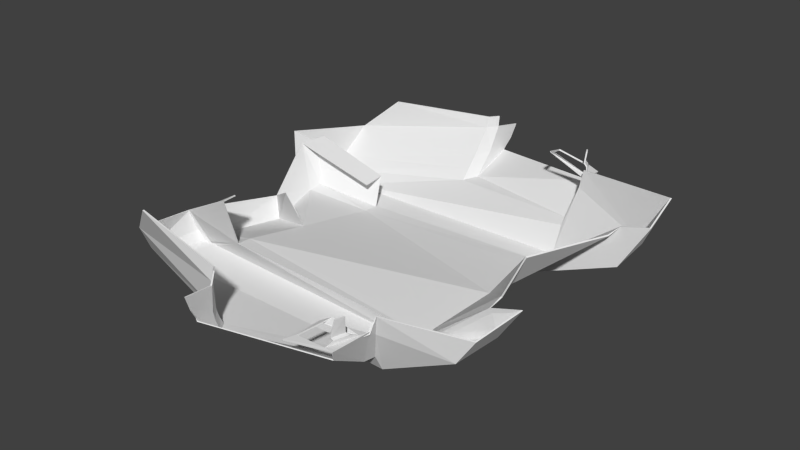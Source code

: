 # Source: tank-retro_wreckage.blend  (saved by Blender 2.77.0; exported with 4.5.12 LTS)
import bpy
from mathutils import Matrix  # noqa: F401  (used for matrix-valued properties, if any)

bpy.ops.wm.read_factory_settings(use_empty=True)
scene = bpy.context.scene
scene.name = 'Scene'

# ---- collections
col_collection_1 = bpy.data.collections.new('Collection 1'); scene.collection.children.link(col_collection_1)

# ---- materials (node trees are filled in below, after node groups)
mat_material = bpy.data.materials.new('Material')
mat_material.alpha_threshold = 0.0
mat_material.use_transparent_shadow = False
mat_material.roughness = 0.5
mat_material.line_color = (0.0, 0.0, 0.0, 1.0)

# ---- material node trees

# ---- world
world_world = bpy.data.worlds.new('World'); scene.world = world_world
world_world.color = (0.05088, 0.05088, 0.05088)
world_world.use_sun_shadow = False
world_world.sun_shadow_jitter_overblur = 0.0
world_world.cycles.sampling_method = 'NONE'
world_world.cycles.sample_map_resolution = 256

# ---- meshes
me_cube = bpy.data.meshes.new('Cube')
me_cube.from_pydata([(4.141, -2.493, 0.5283), (-3.599, -2.61, 0.9405), (-3.335, -0.3184, 0.6065), (4.14, -2.96, 0.5147), (-3.565, -3.123, 1.013), (3.79, -2.867, 0.02351), (-5.405, -2.479, 0.04356), (3.798, -4.488, 0.029), (-5.266, -4.122, 0.03032), (6.603, -3.885, 1.799), (7.075, -2.385, 2.288), (6.074, -4.059, 0.9728), (6.373, -2.514, 1.192), (-6.57, -2.666, 1.145), (-5.954, -5.229, 1.667), (-6.324, -4.585, 0.5321), (-6.384, -2.474, 0.3633), (-6.135, -2.437, 0.009892), (-6.113, -4.341, 0.1789), (-4.545, -6.04, 3.047), (3.803, -4.799, 0.618), (-0.9956, -6.187, 0.4034), (-0.8951, -6.458, 2.565), (4.27, -5.248, 2.332), (4.124, -5.129, 1.658), (-0.9928, -6.469, 1.084), (-0.9413, -6.546, 2.096), (-1.002, -6.351, 0.7309), (3.775, -5.239, 0.6678), (-0.7141, -6.586, 0.465), (-0.6272, -6.704, 2.635), (4.177, -5.429, 1.864), (4.191, -5.442, 1.929), (-0.7034, -6.834, 1.297), (-0.6675, -6.812, 2.182), (-0.7135, -6.758, 0.951), (4.053, -6.756, 1.609), (-0.5638, -7.497, 1.326), (2.746, -7.312, 2.028), (4.199, -6.926, 2.022), (-0.5412, -7.707, 1.798), (-0.4947, -7.905, 2.36), (-0.5731, -7.52, 1.458), (2.85, -5.988, 2.019), (4.137, -5.774, 1.966), (4.126, -5.763, 1.91), (3.897, -6.906, 2.035), (2.888, -6.94, 2.04), (3.067, -5.73, 2.086), (4.075, -6.109, 2.117), (3.958, -6.637, 2.136), (3.983, -6.175, 2.179), (3.87, -6.655, 2.193), (4.029, -6.237, 2.721), (3.941, -6.525, 2.717), (5.564, 0.01563, 2.376), (6.238, -2.176, 2.29), (6.172, -2.623, 2.134), (-3.71, -3.508, 2.706), (-3.751, -0.6547, 1.938), (-3.903, -2.843, 2.6), (-5.625, -2.154, 0.2868), (-5.26, 0.3441, 0.0233), (-5.57, -2.677, 0.2637), (-5.847, -3.163, 1.49), (-5.708, 0.6838, 0.727), (-6.069, -2.306, 1.291), (4.324, 0.0, 0.6599), (4.141, 2.464, 0.5283), (-3.099, 2.614, 0.1589), (4.14, 2.929, 0.5151), (-3.069, 3.126, 0.171), (3.79, 2.833, 0.02351), (-5.268, 2.445, 0.01384), (3.798, 4.454, 0.01269), (-5.22, 4.236, 0.02724), (7.977, 4.182, 3.535), (7.97, 3.003, 2.95), (7.142, 4.234, 1.667), (7.093, 2.798, 1.423), (-6.821, 2.832, 2.289), (-5.999, 5.904, 1.763), (-6.357, 4.976, 0.658), (-6.552, 2.569, 0.9866), (-6.202, 2.466, 0.4905), (-6.127, 4.583, 0.2632), (-4.545, 6.217, 3.031), (3.859, 4.804, 1.013), (-0.9956, 5.725, 0.9233), (-0.8951, 7.084, 3.071), (4.335, 5.215, 3.065), (4.253, 5.138, 2.426), (-0.9928, 6.371, 1.677), (-0.9413, 7.022, 2.655), (-1.002, 6.042, 1.3), (3.826, 5.166, 1.122), (-0.7141, 6.214, 0.9799), (-0.6272, 7.339, 3.093), (4.283, 5.353, 2.65), (4.291, 5.362, 2.715), (-0.7034, 6.931, 1.847), (-0.6675, 7.334, 2.685), (-0.7135, 6.649, 1.502), (4.056, 6.18, 2.228), (-0.5638, 7.625, 1.657), (2.746, 6.231, 3.04), (4.2, 6.355, 2.58), (-0.5412, 7.974, 2.055), (-0.4947, 8.229, 2.553), (-0.5731, 7.7, 1.784), (2.867, 5.336, 3.307), (4.217, 5.561, 2.778), (4.211, 5.555, 2.723), (3.903, 6.197, 2.805), (2.888, 5.907, 3.195), (3.1, 5.237, 3.368), (4.123, 5.737, 2.942), (3.972, 6.024, 2.942), (4.02, 5.738, 3.053), (3.879, 5.996, 3.045), (4.03, 5.822, 3.437), (3.941, 5.995, 3.435), (5.564, 0.02767, 2.376), (6.811, 2.605, 2.488), (6.928, 3.078, 2.65), (-3.103, 3.502, 1.278), (-3.2, 2.824, 1.139), (-5.48, 2.186, 0.4513), (-5.417, 2.678, 0.5501), (-5.806, 3.377, 2.172), (-6.15, 2.519, 2.077)], [], [(67, 0, 1, 2), (67, 55, 56, 0), (0, 56, 57, 3), (1, 0, 3, 4), (17, 6, 8, 18), (3, 57, 10, 12, 5), (4, 3, 5, 6), (14, 15, 25, 26), (6, 5, 7, 8), (5, 12, 11, 7), (12, 10, 9, 11), (13, 16, 15, 14), (16, 17, 18, 15), (27, 21, 29, 35), (19, 14, 26, 22), (15, 18, 27, 25), (7, 11, 24, 20), (11, 9, 23, 24), (8, 7, 20, 21), (18, 8, 21, 27), (29, 28, 36, 37), (22, 26, 34, 30), (24, 23, 31, 32), (21, 20, 28, 29), (20, 24, 32, 28), (26, 25, 33, 34), (25, 27, 35, 33), (28, 32, 39, 36), (34, 33, 40, 41), (33, 35, 42, 40), (35, 29, 37, 42), (32, 31, 45, 44), (31, 43, 48, 45), (38, 39, 46, 47), (43, 38, 47, 48), (39, 32, 44, 46), (46, 44, 49, 50), (52, 51, 53, 54), (50, 49, 51, 52), (13, 58, 4, 6, 17, 16), (2, 1, 61, 62), (58, 60, 66, 64), (61, 66, 65, 62), (66, 61, 63, 64), (1, 4, 63, 61), (4, 58, 64, 63), (59, 2, 62, 65), (67, 2, 69, 68), (67, 68, 123, 122), (68, 70, 124, 123), (69, 71, 70, 68), (84, 85, 75, 73), (70, 72, 79, 77, 124), (71, 73, 72, 70), (81, 93, 92, 82), (73, 75, 74, 72), (72, 74, 78, 79), (79, 78, 76, 77), (80, 81, 82, 83), (83, 82, 85, 84), (94, 102, 96, 88), (86, 89, 93, 81), (82, 92, 94, 85), (74, 87, 91, 78), (78, 91, 90, 76), (75, 88, 87, 74), (85, 94, 88, 75), (96, 104, 103, 95), (89, 97, 101, 93), (91, 99, 98, 90), (88, 96, 95, 87), (87, 95, 99, 91), (93, 101, 100, 92), (92, 100, 102, 94), (95, 103, 106, 99), (101, 108, 107, 100), (100, 107, 109, 102), (102, 109, 104, 96), (99, 111, 112, 98), (98, 112, 115, 110), (105, 114, 113, 106), (110, 115, 114, 105), (106, 113, 111, 99), (113, 117, 116, 111), (119, 121, 120, 118), (117, 119, 118, 116), (80, 83, 84, 73, 71, 125), (2, 62, 127, 69), (125, 129, 130, 126), (127, 62, 65, 130), (130, 129, 128, 127), (69, 127, 128, 71), (71, 128, 129, 125)])
_uv = me_cube.uv_layers.new(name='UVMap')
_uv.uv.foreach_set('vector', [0.231, 0.4378, 0.2313, 0.4378, 0.2313, 0.4389, 0.231, 0.4389, 0.231, 0.4378, 0.231, 0.4374, 0.2313, 0.4374, 0.2313, 0.4378, 0.2313, 0.4378, 0.2313, 0.4374, 0.2314, 0.4374, 0.2314, 0.4378, 0.2313, 0.4389, 0.2313, 0.4378, 0.2314, 0.4378, 0.2314, 0.4389, 0.4538, 0.2858, 0.4538, 0.2857, 0.4541, 0.2857, 0.4541, 0.2858, 0.2301, 0.4379, 0.2298, 0.4376, 0.2298, 0.4374, 0.23, 0.4376, 0.2302, 0.438, 0.2301, 0.4391, 0.2301, 0.4379, 0.2302, 0.438, 0.2302, 0.4394, 0.2292, 0.4375, 0.2293, 0.4374, 0.2293, 0.4382, 0.2291, 0.4382, 0.4538, 0.2857, 0.4538, 0.2843, 0.4541, 0.2843, 0.4541, 0.2857, 0.4538, 0.2843, 0.4538, 0.2839, 0.4541, 0.2839, 0.4541, 0.2843, 0.4535, 0.2867, 0.4535, 0.2865, 0.4537, 0.2865, 0.4537, 0.2867, 0.4539, 0.2866, 0.4539, 0.2868, 0.4537, 0.2868, 0.4537, 0.2866, 0.4539, 0.2868, 0.4539, 0.2869, 0.4537, 0.2869, 0.4537, 0.2868, 0.2308, 0.4402, 0.2308, 0.4403, 0.2308, 0.4402, 0.2308, 0.4402, 0.229, 0.4377, 0.2292, 0.4375, 0.2291, 0.4382, 0.229, 0.4382, 0.2293, 0.4374, 0.2294, 0.4375, 0.2293, 0.4382, 0.2293, 0.4382, 0.2295, 0.439, 0.2293, 0.4394, 0.2292, 0.439, 0.2294, 0.439, 0.2293, 0.4394, 0.2291, 0.4395, 0.2291, 0.439, 0.2292, 0.439, 0.2295, 0.4376, 0.2295, 0.439, 0.2294, 0.439, 0.2294, 0.4382, 0.2294, 0.4375, 0.2295, 0.4376, 0.2294, 0.4382, 0.2293, 0.4382, 0.2297, 0.4396, 0.2297, 0.4403, 0.2295, 0.4403, 0.2295, 0.4396, 0.2308, 0.4399, 0.2308, 0.44, 0.2308, 0.44, 0.2308, 0.4399, 0.2291, 0.4399, 0.2291, 0.4398, 0.2291, 0.4399, 0.2291, 0.4399, 0.2297, 0.4396, 0.2297, 0.4403, 0.2297, 0.4403, 0.2297, 0.4396, 0.2291, 0.4401, 0.2291, 0.4399, 0.2291, 0.4399, 0.2291, 0.4401, 0.2308, 0.44, 0.2308, 0.4401, 0.2308, 0.4401, 0.2308, 0.44, 0.2308, 0.4401, 0.2308, 0.4402, 0.2308, 0.4402, 0.2308, 0.4401, 0.2291, 0.4401, 0.2291, 0.4399, 0.2293, 0.4399, 0.2293, 0.4399, 0.2308, 0.44, 0.2308, 0.4401, 0.2306, 0.44, 0.2306, 0.4399, 0.2308, 0.4401, 0.2308, 0.4402, 0.2306, 0.4401, 0.2306, 0.44, 0.2308, 0.4402, 0.2308, 0.4402, 0.2306, 0.4401, 0.2306, 0.4401, 0.231, 0.4397, 0.231, 0.4397, 0.231, 0.4396, 0.231, 0.4396, 0.2312, 0.4405, 0.231, 0.4405, 0.231, 0.4405, 0.2312, 0.4405, 0.2305, 0.4405, 0.2302, 0.4405, 0.2303, 0.4405, 0.2304, 0.4405, 0.2305, 0.4403, 0.2305, 0.4405, 0.2304, 0.4405, 0.2304, 0.4403, 0.2302, 0.4405, 0.2302, 0.4403, 0.2303, 0.4403, 0.2303, 0.4405, 0.4242, 0.243, 0.4244, 0.243, 0.4243, 0.243, 0.4243, 0.243, 0.4254, 0.243, 0.4255, 0.243, 0.4255, 0.2431, 0.4254, 0.2431, 0.4244, 0.2428, 0.4244, 0.2428, 0.4244, 0.2428, 0.4244, 0.2428, 0.2299, 0.4395, 0.2299, 0.4391, 0.2301, 0.4391, 0.2302, 0.4394, 0.2302, 0.4395, 0.2301, 0.4396, 0.231, 0.4389, 0.2313, 0.4389, 0.2313, 0.4392, 0.231, 0.4392, 0.2317, 0.4398, 0.2317, 0.4398, 0.2315, 0.4398, 0.2315, 0.4398, 0.2291, 0.4402, 0.2293, 0.4402, 0.2293, 0.4405, 0.2291, 0.4405, 0.2293, 0.4402, 0.2291, 0.4402, 0.2291, 0.4401, 0.2293, 0.4401, 0.2313, 0.4389, 0.2314, 0.4389, 0.2314, 0.4392, 0.2313, 0.4392, 0.2316, 0.4398, 0.2313, 0.4398, 0.2313, 0.4395, 0.2316, 0.4395, 0.2308, 0.4389, 0.231, 0.4389, 0.231, 0.4392, 0.2308, 0.4391, 0.231, 0.4378, 0.231, 0.4389, 0.2313, 0.4389, 0.2313, 0.4378, 0.231, 0.4378, 0.2313, 0.4378, 0.2313, 0.4374, 0.231, 0.4374, 0.2313, 0.4378, 0.2314, 0.4378, 0.2314, 0.4374, 0.2313, 0.4374, 0.2313, 0.4389, 0.2314, 0.4389, 0.2314, 0.4378, 0.2313, 0.4378, 0.4538, 0.2858, 0.4541, 0.2858, 0.4541, 0.2857, 0.4538, 0.2857, 0.2301, 0.4379, 0.2302, 0.438, 0.23, 0.4376, 0.2298, 0.4374, 0.2298, 0.4376, 0.2301, 0.4391, 0.2302, 0.4394, 0.2302, 0.438, 0.2301, 0.4379, 0.2292, 0.4375, 0.2291, 0.4382, 0.2293, 0.4382, 0.2293, 0.4374, 0.4538, 0.2857, 0.4541, 0.2857, 0.4541, 0.2843, 0.4538, 0.2843, 0.4538, 0.2843, 0.4541, 0.2843, 0.4541, 0.2839, 0.4538, 0.2839, 0.4535, 0.2867, 0.4537, 0.2867, 0.4537, 0.2865, 0.4535, 0.2865, 0.4539, 0.2866, 0.4537, 0.2866, 0.4537, 0.2868, 0.4539, 0.2868, 0.4539, 0.2868, 0.4537, 0.2868, 0.4537, 0.2869, 0.4539, 0.2869, 0.2308, 0.4402, 0.2308, 0.4402, 0.2308, 0.4402, 0.2308, 0.4403, 0.229, 0.4377, 0.229, 0.4382, 0.2291, 0.4382, 0.2292, 0.4375, 0.2293, 0.4374, 0.2293, 0.4382, 0.2293, 0.4382, 0.2294, 0.4375, 0.2295, 0.439, 0.2294, 0.439, 0.2292, 0.439, 0.2293, 0.4394, 0.2293, 0.4394, 0.2292, 0.439, 0.2291, 0.439, 0.2291, 0.4395, 0.2295, 0.4376, 0.2294, 0.4382, 0.2294, 0.439, 0.2295, 0.439, 0.2294, 0.4375, 0.2293, 0.4382, 0.2294, 0.4382, 0.2295, 0.4376, 0.2297, 0.4396, 0.2295, 0.4396, 0.2295, 0.4403, 0.2297, 0.4403, 0.2308, 0.4399, 0.2308, 0.4399, 0.2308, 0.44, 0.2308, 0.44, 0.2291, 0.4399, 0.2291, 0.4399, 0.2291, 0.4399, 0.2291, 0.4398, 0.2297, 0.4396, 0.2297, 0.4396, 0.2297, 0.4403, 0.2297, 0.4403, 0.2291, 0.4401, 0.2291, 0.4401, 0.2291, 0.4399, 0.2291, 0.4399, 0.2308, 0.44, 0.2308, 0.44, 0.2308, 0.4401, 0.2308, 0.4401, 0.2308, 0.4401, 0.2308, 0.4401, 0.2308, 0.4402, 0.2308, 0.4402, 0.2291, 0.4401, 0.2293, 0.4399, 0.2293, 0.4399, 0.2291, 0.4399, 0.2308, 0.44, 0.2306, 0.4399, 0.2306, 0.44, 0.2308, 0.4401, 0.2308, 0.4401, 0.2306, 0.44, 0.2306, 0.4401, 0.2308, 0.4402, 0.2308, 0.4402, 0.2306, 0.4401, 0.2306, 0.4401, 0.2308, 0.4402, 0.231, 0.4397, 0.231, 0.4396, 0.231, 0.4396, 0.231, 0.4397, 0.2312, 0.4405, 0.2312, 0.4405, 0.231, 0.4405, 0.231, 0.4405, 0.2305, 0.4405, 0.2304, 0.4405, 0.2303, 0.4405, 0.2302, 0.4405, 0.2305, 0.4403, 0.2304, 0.4403, 0.2304, 0.4405, 0.2305, 0.4405, 0.2302, 0.4405, 0.2303, 0.4405, 0.2303, 0.4403, 0.2302, 0.4403, 0.4242, 0.243, 0.4243, 0.243, 0.4243, 0.243, 0.4244, 0.243, 0.4254, 0.243, 0.4254, 0.2431, 0.4255, 0.2431, 0.4255, 0.243, 0.4244, 0.2428, 0.4244, 0.2428, 0.4244, 0.2428, 0.4244, 0.2428, 0.2299, 0.4395, 0.2301, 0.4396, 0.2302, 0.4395, 0.2302, 0.4394, 0.2301, 0.4391, 0.2299, 0.4391, 0.231, 0.4389, 0.231, 0.4392, 0.2313, 0.4392, 0.2313, 0.4389, 0.2317, 0.4398, 0.2315, 0.4398, 0.2315, 0.4398, 0.2317, 0.4398, 0.2291, 0.4402, 0.2291, 0.4405, 0.2293, 0.4405, 0.2293, 0.4402, 0.2293, 0.4402, 0.2293, 0.4401, 0.2291, 0.4401, 0.2291, 0.4402, 0.2313, 0.4389, 0.2313, 0.4392, 0.2314, 0.4392, 0.2314, 0.4389, 0.2316, 0.4398, 0.2316, 0.4395, 0.2313, 0.4395, 0.2313, 0.4398])
me_cube.materials.append(mat_material)
me_cube.use_remesh_preserve_volume = False
me_cube.use_remesh_preserve_attributes = False
me_cube.use_mirror_vertex_groups = False
me_cube.update()

# ---- objects
ob_cube = bpy.data.objects.new('Cube', me_cube)

# ---- transforms, parenting, visibility, modifiers, constraints
ob_cube.location = (0.0, 0.0, 0.0)
ob_cube.lock_rotations_4d = False
ob_cube.empty_display_type = 'ARROWS'
ob_cube.lineart.crease_threshold = 0.0
_m = ob_cube.modifiers.new('Solidify', 'SOLIDIFY')
_m.thickness = 0.05
_m.nonmanifold_thickness_mode = 'FIXED'
_m.nonmanifold_merge_threshold = 0.0003

# ---- collection membership
col_collection_1.objects.link(ob_cube)

# ---- scene / render settings (as saved in the file)
scene.frame_start = 1; scene.frame_end = 250; scene.frame_set(1)
scene.render.engine = 'BLENDER_EEVEE_NEXT'
scene.render.resolution_percentage = 50
scene.render.dither_intensity = 0.0
scene.cycles.use_denoising = False
scene.cycles.samples = 10
scene.cycles.sampling_pattern = 'TABULATED_SOBOL'
scene.cycles.light_sampling_threshold = 0.0
scene.cycles.use_adaptive_sampling = False
scene.cycles.use_light_tree = False
scene.cycles.blur_glossy = 0.0
scene.cycles.pixel_filter_type = 'GAUSSIAN'
scene.cycles.sample_clamp_indirect = 0.0
scene.view_settings.view_transform = 'Standard'
bpy.context.view_layer.update()

# ---- added for rendering (the .blend has no active camera and no usable light): camera, sun
cam_auto = bpy.data.cameras.new('AutoCamera')
cam_auto.lens = 50.0
cam_auto.sensor_width = 36.0
cam_auto.clip_end = 1000.0
ob_auto_camera = bpy.data.objects.new('AutoCamera', cam_auto)
scene.collection.objects.link(ob_auto_camera)
ob_auto_camera.location = (21.0967, -24.4599, 18.1958)
ob_auto_camera.rotation_euler = (1.09748, -7.21219e-08, 0.694738)
scene.camera = ob_auto_camera
light_auto_sun = bpy.data.lights.new('AutoSun', 'SUN')
light_auto_sun.energy = 3.0
light_auto_sun.angle = 0.0523599
ob_auto_sun = bpy.data.objects.new('AutoSun', light_auto_sun)
scene.collection.objects.link(ob_auto_sun)
ob_auto_sun.rotation_euler = (0.872665, 0.174533, 0.523599)
bpy.context.view_layer.update()
